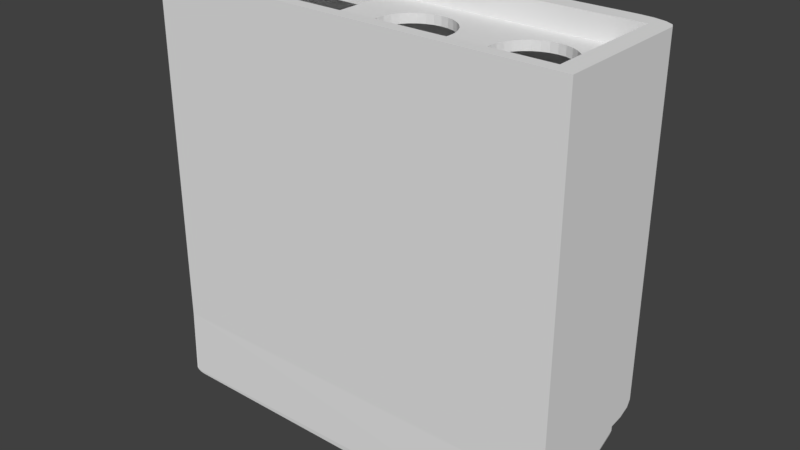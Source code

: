 # Source: 4.blend  (saved by Blender 2.79.0; exported with 4.5.12 LTS)
import bpy
from mathutils import Matrix  # noqa: F401  (used for matrix-valued properties, if any)

bpy.ops.wm.read_factory_settings(use_empty=True)
scene = bpy.context.scene
scene.name = 'Scene'

# ---- collections
col_collection_1 = bpy.data.collections.new('Collection 1'); scene.collection.children.link(col_collection_1)

# ---- world
world_world = bpy.data.worlds.new('World'); scene.world = world_world
world_world.color = (0.05088, 0.05088, 0.05088)
world_world.use_sun_shadow = False
world_world.sun_shadow_jitter_overblur = 0.0
world_world.cycles.sampling_method = 'MANUAL'

# ---- meshes
me_cube_001 = bpy.data.meshes.new('Cube.001')
me_cube_001.from_pydata([(-0.9144, -0.7742, -0.9496), (-0.9144, 0.7742, -0.9496), (0.9144, -0.7742, -0.9496), (0.9144, 0.7742, -0.9496), (-1.0, -0.9241, -1.0), (-1.0, -0.9241, 1.0), (1.0, -0.9241, -1.0), (1.0, -0.9241, 1.0), (-0.8306, 1.0, 1.0), (-1.0, 0.8306, 1.0), (-0.8954, 0.9871, 1.0), (-0.9504, 0.9504, 1.0), (-0.9871, 0.8954, 1.0), (1.0, 0.8306, 1.0), (0.8306, 1.0, 1.0), (0.9871, 0.8954, 1.0), (0.9504, 0.9504, 1.0), (0.8954, 0.9871, 1.0), (-1.0, 0.8306, -0.9281), (-1.0, 0.4621, -1.0), (-1.0, 0.7812, -0.9641), (-1.0, 0.6463, -0.9904), (-0.8235, 0.9281, -1.0), (-0.8306, 1.0, -0.9281), (-0.827, 0.9641, -0.9904), (-0.8296, 0.9904, -0.9641), (-0.9194, 0.8674, -1.0), (-0.9871, 0.8954, -0.9281), (-0.9532, 0.8814, -0.9904), (-0.978, 0.8916, -0.9641), (-0.8985, 0.8985, -1.0), (-0.9504, 0.9504, -0.9281), (-0.9245, 0.9245, -0.9904), (-0.9434, 0.9434, -0.9641), (-0.8674, 0.9194, -1.0), (-0.8954, 0.9871, -0.9281), (-0.8814, 0.9532, -0.9904), (-0.8916, 0.978, -0.9641), (0.8235, 0.9281, -1.0), (0.8306, 1.0, -0.9281), (0.827, 0.9641, -0.9904), (0.8296, 0.9904, -0.9641), (1.0, 0.4621, -1.0), (1.0, 0.8306, -0.9281), (1.0, 0.6463, -0.9904), (1.0, 0.7812, -0.9641), (0.8674, 0.9194, -1.0), (0.8954, 0.9871, -0.9281), (0.8814, 0.9532, -0.9904), (0.8916, 0.978, -0.9641), (0.8985, 0.8985, -1.0), (0.9504, 0.9504, -0.9281), (0.9245, 0.9245, -0.9904), (0.9434, 0.9434, -0.9641), (0.9194, 0.8674, -1.0), (0.9871, 0.8954, -0.9281), (0.9532, 0.8814, -0.9904), (0.978, 0.8916, -0.9641), (-0.8235, 0.9115, -1.016), (-0.8674, 0.9032, -1.017), (-0.8985, 0.8832, -1.019), (0.8985, 0.8832, -1.019), (0.8674, 0.9032, -1.017), (0.8235, 0.9115, -1.016), (-1.0, -0.9438, -1.366), (-0.9523, -0.9397, -1.392), (-0.9936, -0.9417, -1.379), (-0.9761, -0.9402, -1.389), (0.9523, -0.9397, -1.392), (1.0, -0.9469, -1.345), (0.9761, -0.9406, -1.386), (0.9936, -0.9433, -1.369), (-0.8985, 0.8832, -1.019), (-0.9194, 0.8674, -1.0), (-0.909, 0.8701, -1.018), (-0.9166, 0.8643, -1.011), (-0.9565, 0.5119, -1.084), (-1.0, 0.4634, -1.047), (-0.9782, 0.4879, -1.075), (-0.9942, 0.4701, -1.062), (1.0, 0.4628, -1.026), (0.9565, 0.4632, -1.095), (0.9942, 0.4633, -1.053), (0.9782, 0.4635, -1.078), (0.9194, 0.8674, -1.0), (0.8985, 0.8832, -1.019), (0.9166, 0.8643, -1.011), (0.909, 0.8701, -1.018), (-0.9144, -0.7742, 1.0), (0.9144, -0.7742, 1.0), (-0.9144, 0.7555, 1.0), (-0.9144, 0.7742, 1.0), (0.9144, 0.7742, 1.0), (-0.9636, -0.8168, 0.8194), (-0.9636, -0.8168, 0.8721), (-0.9636, 0.8149, 0.8194), (-0.9636, 0.8149, 0.8721), (0.9636, -0.8168, 0.8194), (0.9636, -0.8168, 0.8721), (0.9636, 0.8149, 0.8194), (0.9636, 0.8149, 0.8721), (0.7695, -0.2683, 0.8721), (0.7695, -0.2683, 0.8194), (0.6194, 0.4829, 0.8721), (0.6194, 0.4829, 0.8194), (0.5842, 0.4736, 0.8721), (0.5842, 0.4736, 0.8194), (0.5504, 0.4461, 0.8721), (0.5504, 0.4461, 0.8194), (0.4528, -0.1848, 0.8721), (0.4528, -0.1848, 0.8194), (0.4694, -0.2683, 0.8721), (0.4694, -0.2683, 0.8194), (0.4425, -0.0942, 0.8721), (0.4425, -0.0942, 0.8194), (0.4919, -0.3414, 0.8721), (0.4919, -0.3414, 0.8194), (0.5842, -0.4736, 0.8721), (0.5842, -0.4736, 0.8194), (0.6194, -0.4829, 0.8721), (0.6194, -0.4829, 0.8194), (0.5504, -0.4461, 0.8721), (0.5504, -0.4461, 0.8194), (0.7964, 0.0942, 0.8721), (0.7964, 0.0942, 0.8194), (0.7197, 0.4015, 0.8721), (0.7197, 0.4015, 0.8194), (0.7999, 3.644e-08, 0.8721), (0.7999, 3.644e-08, 0.8194), (0.7861, 0.1848, 0.8721), (0.7861, 0.1848, 0.8194), (0.6546, -0.4736, 0.8721), (0.6546, -0.4736, 0.8194), (0.4919, 0.3414, 0.8721), (0.4919, 0.3414, 0.8194), (0.5192, 0.4015, 0.8721), (0.5192, 0.4015, 0.8194), (0.4694, 0.2683, 0.8721), (0.4694, 0.2683, 0.8194), (0.7964, -0.0942, 0.8721), (0.7964, -0.0942, 0.8194), (0.7197, -0.4015, 0.8721), (0.7197, -0.4015, 0.8194), (0.747, -0.3414, 0.8721), (0.747, -0.3414, 0.8194), (0.7861, -0.1848, 0.8721), (0.7861, -0.1848, 0.8194), (0.439, 4.662e-07, 0.8721), (0.439, 4.662e-07, 0.8194), (0.5192, -0.4015, 0.8721), (0.5192, -0.4015, 0.8194), (0.4425, 0.0942, 0.8721), (0.4425, 0.0942, 0.8194), (0.747, 0.3414, 0.8721), (0.747, 0.3414, 0.8194), (0.6885, -0.4461, 0.8721), (0.6885, -0.4461, 0.8194), (0.7695, 0.2683, 0.8721), (0.7695, 0.2683, 0.8194), (0.4528, 0.1848, 0.8721), (0.4528, 0.1848, 0.8194), (0.6885, 0.4461, 0.8721), (0.6885, 0.4461, 0.8194), (0.6546, 0.4736, 0.8721), (0.6546, 0.4736, 0.8194), (0.2221, -0.2683, 0.8721), (0.2221, -0.2683, 0.8194), (0.07207, 0.4829, 0.8721), (0.07207, 0.4829, 0.8194), (0.03687, 0.4736, 0.8721), (0.03687, 0.4736, 0.8194), (0.003029, 0.4461, 0.8721), (0.003029, 0.4461, 0.8194), (-0.09461, -0.1848, 0.8721), (-0.09461, -0.1848, 0.8194), (-0.07794, -0.2683, 0.8721), (-0.07794, -0.2683, 0.8194), (-0.1049, -0.0942, 0.8721), (-0.1049, -0.0942, 0.8194), (-0.0555, -0.3414, 0.8721), (-0.0555, -0.3414, 0.8194), (0.03687, -0.4736, 0.8721), (0.03687, -0.4736, 0.8194), (0.07207, -0.4829, 0.8721), (0.07207, -0.4829, 0.8194), (0.003029, -0.4461, 0.8721), (0.003029, -0.4461, 0.8194), (0.249, 0.0942, 0.8721), (0.249, 0.0942, 0.8194), (0.2471, 0.1115, 0.8721), (0.1723, 0.4015, 0.8721), (0.1723, 0.4015, 0.8194), (0.2525, 3.655e-08, 0.8721), (0.2525, 3.644e-08, 0.8194), (0.2388, 0.1848, 0.8721), (0.2388, 0.1848, 0.8194), (0.1073, -0.4736, 0.8721), (0.1073, -0.4736, 0.8194), (0.2471, 0.1115, 0.8194), (-0.0555, 0.3414, 0.8721), (-0.0555, 0.3414, 0.8194), (-0.02816, 0.4015, 0.8721), (-0.02816, 0.4015, 0.8194), (-0.06959, 0.2955, 0.8721), (-0.07794, 0.2683, 0.8721), (-0.06959, 0.2955, 0.8194), (-0.07794, 0.2683, 0.8194), (0.249, -0.0942, 0.8721), (0.249, -0.0942, 0.8194), (0.1723, -0.4015, 0.8721), (0.1723, -0.4015, 0.8194), (0.1996, -0.3414, 0.8721), (0.1996, -0.3414, 0.8194), (0.2388, -0.1848, 0.8721), (0.2388, -0.1848, 0.8194), (-0.1083, 4.662e-07, 0.8721), (-0.1083, 4.662e-07, 0.8194), (-0.02816, -0.4015, 0.8721), (-0.02816, -0.4015, 0.8194), (-0.1049, 0.0942, 0.8721), (-0.1049, 0.0942, 0.8194), (0.1996, 0.3414, 0.8721), (0.1996, 0.3414, 0.8194), (0.1411, -0.4461, 0.8721), (0.1411, -0.4461, 0.8194), (0.2221, 0.2683, 0.8721), (0.2221, 0.2683, 0.8194), (-0.09461, 0.1848, 0.8721), (-0.09461, 0.1848, 0.8194), (0.1411, 0.4461, 0.8721), (0.1411, 0.4461, 0.8194), (0.1073, 0.4736, 0.8721), (0.1073, 0.4736, 0.8194), (-0.7855, -0.5369, 0.8721), (-0.7855, -0.5369, 0.8194), (-0.2894, -0.5369, 0.8721), (-0.2894, -0.5369, 0.8194), (-0.7855, 0.5369, 0.8721), (-0.7855, 0.5369, 0.8194), (-0.2894, 0.4232, 0.8721), (-0.2894, 0.5369, 0.8721), (-0.2894, 0.4232, 0.8194), (-0.2894, 0.5369, 0.8194), (-0.4852, 0.5369, 0.8721), (-0.4852, 0.5369, 0.8194)], [], [(0, 1, 91, 90, 88), (1, 3, 92, 91), (3, 2, 89, 92), (2, 0, 88, 89), (1, 0, 2, 3), (11, 31, 27, 12), (13, 92, 89, 88, 90, 9, 5, 7), (6, 7, 5, 4), (8, 23, 35, 10), (16, 51, 47, 17), (23, 8, 14, 39), (17, 47, 39, 14), (10, 35, 31, 11), (4, 5, 9, 18, 20, 21, 19), (42, 44, 45, 43, 13, 7, 6), (15, 55, 51, 16), (13, 43, 55, 15), (12, 27, 18, 9), (22, 34, 36, 24), (24, 36, 37, 25), (25, 37, 35, 23), (34, 30, 32, 36), (36, 32, 33, 37), (37, 33, 31, 35), (30, 26, 28, 32), (32, 28, 29, 33), (33, 29, 27, 31), (26, 19, 21, 28), (28, 21, 20, 29), (29, 20, 18, 27), (42, 54, 56, 44), (44, 56, 57, 45), (45, 57, 55, 43), (54, 50, 52, 56), (56, 52, 53, 57), (57, 53, 51, 55), (50, 46, 48, 52), (52, 48, 49, 53), (53, 49, 47, 51), (46, 38, 40, 48), (48, 40, 41, 49), (49, 41, 39, 47), (23, 39, 41, 25), (25, 41, 40, 24), (24, 40, 38, 22), (34, 22, 58, 59), (4, 19, 77, 64), (42, 6, 69, 80), (50, 54, 84, 86, 87, 85, 61), (26, 30, 60, 72, 74, 75, 73), (30, 34, 59, 60), (19, 26, 73, 77), (54, 42, 80, 84), (22, 38, 63, 58), (46, 50, 61, 62), (76, 72, 60, 59, 58, 63, 62, 61, 85, 81, 68, 65), (38, 46, 62, 63), (72, 76, 78, 74), (74, 78, 79, 75), (75, 79, 77, 73), (81, 85, 87, 83), (83, 87, 86, 82), (82, 86, 84, 80), (64, 77, 79, 66), (66, 79, 78, 67), (67, 78, 76, 65), (80, 69, 71, 82), (82, 71, 70, 83), (83, 70, 68, 81), (6, 4, 64, 66, 67, 65, 68, 70, 71, 69), (9, 90, 91, 92, 13, 15, 16, 17, 14, 8, 10, 11, 12), (93, 94, 96, 95), (95, 96, 100, 99), (99, 100, 98, 97), (97, 98, 94, 93), (95, 99, 128, 124, 130, 158, 154, 126, 162, 164, 104, 106, 108, 136, 134, 138, 160, 152, 148, 198, 195, 226, 222, 191, 230, 232, 168, 170, 172, 202, 200, 205, 241, 242, 244), (100, 127, 139, 145, 101, 143, 141, 155, 131, 119, 117, 121, 149, 115, 111, 109, 113, 147, 189, 187, 192, 207, 213, 165, 211, 209, 223, 196, 183, 181, 185, 217, 179, 175, 173, 177, 215, 219, 227, 204, 203, 239, 235, 233, 237, 243, 96, 94, 98), (140, 139, 127, 128), (144, 143, 101, 102), (102, 101, 145, 146), (152, 151, 147, 148), (124, 123, 129, 130), (128, 127, 123, 124), (158, 157, 153, 154), (104, 103, 105, 106), (118, 117, 119, 120), (138, 137, 159, 160), (120, 119, 131, 132), (106, 105, 107, 108), (154, 153, 125, 126), (150, 149, 121, 122), (126, 125, 161, 162), (142, 141, 143, 144), (136, 135, 133, 134), (160, 159, 151, 152), (114, 110, 112, 116, 150, 122, 118, 120, 132, 156, 142, 144, 102, 146, 140, 128, 99, 97, 93, 95, 244, 238, 234, 236, 241, 205, 206, 228, 220, 216, 178, 174, 176, 180, 218, 186, 182, 184, 197, 224, 210, 212, 166, 214, 208, 193, 188, 198, 148), (156, 155, 141, 142), (116, 115, 149, 150), (110, 109, 111, 112), (164, 163, 103, 104), (130, 129, 157, 158), (148, 147, 113, 114), (146, 145, 139, 140), (122, 121, 117, 118), (108, 107, 135, 136), (162, 161, 163, 164), (132, 131, 155, 156), (114, 113, 109, 110), (134, 133, 137, 138), (96, 243, 240, 239, 203, 199, 201, 171, 169, 167, 231, 229, 190, 221, 225, 194, 189, 147, 151, 159, 137, 133, 135, 107, 105, 103, 163, 161, 125, 153, 157, 129, 123, 127, 100), (112, 111, 115, 116), (208, 207, 192, 193), (212, 211, 165, 166), (166, 165, 213, 214), (220, 219, 215, 216), (188, 187, 189, 194, 195, 198), (193, 192, 187, 188), (226, 225, 221, 222), (168, 167, 169, 170), (182, 181, 183, 184), (206, 204, 227, 228), (184, 183, 196, 197), (170, 169, 171, 172), (222, 221, 190, 191), (218, 217, 185, 186), (191, 190, 229, 230), (210, 209, 211, 212), (202, 201, 199, 200), (228, 227, 219, 220), (224, 223, 209, 210), (180, 179, 217, 218), (174, 173, 175, 176), (232, 231, 167, 168), (195, 194, 225, 226), (216, 215, 177, 178), (214, 213, 207, 208), (186, 185, 181, 182), (172, 171, 201, 202), (230, 229, 231, 232), (197, 196, 223, 224), (178, 177, 173, 174), (200, 199, 203, 204, 206, 205), (176, 175, 179, 180), (236, 235, 239, 240, 242, 241), (242, 240, 243, 237, 238, 244), (238, 237, 233, 234), (234, 233, 235, 236)])
_uv = me_cube_001.uv_layers.new(name='UVMap')
_uv.uv.foreach_set('vector', [0.7872, 0.0, 0.9973, 0.0001332, 0.9973, 0.2394, 0.9947, 0.2394, 0.7872, 0.2393, 0.777, 0.778, 0.5287, 0.778, 0.5287, 0.5386, 0.777, 0.5386, 1.0, 0.5323, 0.7899, 0.5325, 0.7899, 0.2933, 1.0, 0.2931, 0.0, 0.5393, 0.2483, 0.5393, 0.2483, 0.7782, 4.046e-08, 0.7782, 0.9872, 1.0, 0.777, 1.0, 0.777, 0.7755, 0.9872, 0.7755, 0.5287, 0.2933, 0.5287, 0.5299, 0.5211, 0.5297, 0.5211, 0.2931, 0.7669, 0.2931, 0.7593, 0.3036, 0.5491, 0.3036, 0.5491, 0.5281, 0.7567, 0.5281, 0.7669, 0.5386, 0.5287, 0.5386, 0.5287, 0.2931, 3.398e-07, 0.2455, 1.295e-07, 1.464e-08, 0.2715, 0.0, 0.2715, 0.2455, 0.7709, 0.2411, 0.7709, 0.004829, 0.7797, 0.004732, 0.7797, 0.241, 0.5291, 0.2407, 0.5291, 0.004457, 0.5366, 0.004732, 0.5366, 0.241, 0.7709, 0.004829, 0.7709, 0.2411, 0.5454, 0.2411, 0.5454, 0.004829, 0.5366, 0.241, 0.5366, 0.004732, 0.5454, 0.004829, 0.5454, 0.2411, 0.7797, 0.241, 0.7797, 0.004732, 0.7872, 0.004457, 0.7872, 0.2407, 0.2742, 0.5387, 0.2742, 0.2933, 0.5122, 0.2931, 0.5122, 0.5297, 0.5055, 0.5341, 0.4872, 0.5374, 0.4623, 0.5386, 0.4627, 0.04758, 0.4877, 0.04878, 0.506, 0.05202, 0.5127, 0.05643, 0.5127, 0.2931, 0.2746, 0.2929, 0.2746, 0.04746, 0.5215, 0.2931, 0.5215, 0.0564, 0.5291, 0.0563, 0.5291, 0.293, 0.5127, 0.2931, 0.5127, 0.05643, 0.5215, 0.0564, 0.5215, 0.2931, 0.5211, 0.2931, 0.5211, 0.5297, 0.5122, 0.5297, 0.5122, 0.2931, 0.2588, 0.3154, 0.2576, 0.31, 0.2624, 0.3083, 0.2638, 0.3149, 0.2638, 0.3149, 0.2624, 0.3083, 0.2663, 0.307, 0.2679, 0.3146, 0.7708, 0.000352, 0.7792, 0.0002595, 0.7797, 0.004732, 0.7709, 0.004829, 0.2576, 0.31, 0.2548, 0.3061, 0.2585, 0.303, 0.2624, 0.3083, 0.2624, 0.3083, 0.2585, 0.303, 0.2616, 0.3007, 0.2663, 0.307, 0.7792, 0.0002595, 0.7862, 2.927e-08, 0.7872, 0.004457, 0.7797, 0.004732, 0.2548, 0.3061, 0.2507, 0.3036, 0.2527, 0.2994, 0.2585, 0.303, 0.2585, 0.303, 0.2527, 0.2994, 0.2547, 0.2964, 0.2616, 0.3007, 0.5278, 0.5343, 0.5206, 0.5342, 0.5211, 0.5297, 0.5287, 0.5299, 0.2507, 0.3036, 0.1963, 0.2937, 0.2212, 0.2937, 0.2527, 0.2994, 0.5193, 0.5375, 0.4872, 0.5374, 0.5055, 0.5341, 0.5206, 0.5342, 0.5206, 0.5342, 0.5055, 0.5341, 0.5122, 0.5297, 0.5211, 0.5297, 0.1963, 0.5393, 0.2507, 0.5293, 0.2527, 0.5335, 0.2212, 0.5393, 0.2212, 0.5393, 0.2527, 0.5335, 0.2547, 0.5366, 0.2399, 0.5393, 0.506, 0.05202, 0.5211, 0.05196, 0.5215, 0.0564, 0.5127, 0.05643, 0.2507, 0.5293, 0.2548, 0.5268, 0.2585, 0.53, 0.2527, 0.5335, 0.2527, 0.5335, 0.2585, 0.53, 0.2616, 0.5323, 0.2547, 0.5366, 0.5211, 0.05196, 0.5282, 0.05186, 0.5291, 0.0563, 0.5215, 0.0564, 0.2548, 0.5268, 0.2576, 0.5229, 0.2624, 0.5247, 0.2585, 0.53, 0.2585, 0.53, 0.2624, 0.5247, 0.2663, 0.5259, 0.2616, 0.5323, 0.5301, 0.0, 0.5371, 0.0002594, 0.5366, 0.004732, 0.5291, 0.004457, 0.2576, 0.5229, 0.2588, 0.5176, 0.2638, 0.518, 0.2624, 0.5247, 0.2624, 0.5247, 0.2638, 0.518, 0.2679, 0.5183, 0.2663, 0.5259, 0.5371, 0.0002594, 0.5455, 0.000352, 0.5454, 0.004829, 0.5366, 0.004732, 0.7709, 0.004829, 0.5454, 0.004829, 0.5455, 0.000352, 0.7708, 0.000352, 0.2679, 0.3146, 0.2679, 0.5183, 0.2638, 0.518, 0.2638, 0.3149, 0.2638, 0.3149, 0.2638, 0.518, 0.2588, 0.5176, 0.2588, 0.3154, 0.2576, 0.31, 0.2588, 0.3154, 0.2562, 0.3153, 0.2551, 0.31, 0.2742, 0.5387, 0.4623, 0.5386, 0.4624, 0.5443, 0.2715, 0.5836, 0.4627, 0.04758, 0.2746, 0.04746, 0.2715, 0.005061, 0.4628, 0.04439, 0.5223, 0.04731, 0.518, 0.04737, 0.518, 0.04737, 0.5176, 0.04599, 0.5184, 0.0451, 0.5202, 0.04492, 0.5202, 0.04492, 0.5176, 0.5388, 0.5219, 0.5389, 0.5198, 0.5413, 0.5198, 0.5413, 0.518, 0.5411, 0.5172, 0.5402, 0.5176, 0.5388, 0.2707, 0.2978, 0.2707, 0.3016, 0.2683, 0.3015, 0.2679, 0.2977, 0.4623, 0.5386, 0.5176, 0.5388, 0.5176, 0.5388, 0.4624, 0.5443, 0.518, 0.04737, 0.4627, 0.04758, 0.4628, 0.04439, 0.518, 0.04737, 0.2588, 0.3154, 0.2588, 0.5176, 0.2562, 0.5175, 0.2562, 0.3153, 0.2707, 0.2937, 0.2707, 0.2976, 0.2679, 0.2977, 0.2683, 0.2938, 0.2012, 0.299, 0.2523, 0.3061, 0.2523, 0.3061, 0.2551, 0.31, 0.2562, 0.3153, 0.2562, 0.5175, 0.2551, 0.5229, 0.2523, 0.5268, 0.2523, 0.5268, 0.1944, 0.5339, 1.618e-08, 0.5333, 0.0, 0.2995, 0.2588, 0.5176, 0.2576, 0.5229, 0.2551, 0.5229, 0.2562, 0.5175, 0.2523, 0.3061, 0.2012, 0.299, 0.1982, 0.2963, 0.2506, 0.3049, 0.518, 0.5411, 0.4658, 0.5479, 0.4634, 0.5462, 0.5172, 0.5402, 0.5172, 0.5402, 0.4634, 0.5462, 0.4624, 0.5443, 0.5176, 0.5388, 0.1944, 0.5339, 0.2523, 0.5268, 0.2506, 0.528, 0.1948, 0.5366, 0.463, 0.03794, 0.5184, 0.0451, 0.5176, 0.04599, 0.4629, 0.04107, 0.4629, 0.04107, 0.5176, 0.04599, 0.518, 0.04737, 0.4628, 0.04439, 0.2715, 0.5836, 0.4624, 0.5443, 0.4634, 0.5462, 0.2718, 0.5853, 1.335e-05, 0.2944, 0.1961, 0.2944, 0.1982, 0.2963, 3.592e-06, 0.2965, 3.592e-06, 0.2965, 0.1982, 0.2963, 0.2012, 0.299, 0.0, 0.2995, 0.4628, 0.04439, 0.2715, 0.005061, 0.272, 0.002161, 0.4629, 0.04107, 0.4629, 0.04107, 0.272, 0.002161, 0.2724, 0.0, 0.463, 0.03794, 0.1948, 0.5366, 6.295e-06, 0.5362, 1.618e-08, 0.5333, 0.1944, 0.5339, 3.398e-07, 0.2455, 0.2715, 0.2455, 0.2715, 0.2905, 0.2706, 0.2921, 0.2683, 0.2933, 0.265, 0.2937, 0.006478, 0.2937, 0.003239, 0.293, 0.0008679, 0.2909, 0.0, 0.288, 0.7669, 0.5386, 0.7567, 0.5281, 0.7593, 0.5281, 0.7593, 0.3036, 0.7669, 0.2931, 0.7757, 0.2947, 0.7832, 0.2992, 0.7881, 0.3059, 0.7899, 0.3139, 0.7899, 0.5178, 0.7881, 0.5258, 0.7832, 0.5325, 0.7757, 0.5371, 0.5001, 0.7855, 0.493, 0.7855, 0.493, 0.5853, 0.5001, 0.5853, 0.2626, 0.7759, 0.2554, 0.7759, 0.2554, 0.5393, 0.2626, 0.5393, 0.2697, 0.7395, 0.2626, 0.7395, 0.2626, 0.5393, 0.2697, 0.5393, 0.2554, 0.7759, 0.2483, 0.7759, 0.2483, 0.5393, 0.2554, 0.5393, 0.777, 0.7755, 0.777, 0.5389, 0.8862, 0.5589, 0.8735, 0.5593, 0.8614, 0.5606, 0.8502, 0.5626, 0.8404, 0.5654, 0.8324, 0.5688, 0.8264, 0.5726, 0.8227, 0.5767, 0.8215, 0.5811, 0.8227, 0.5854, 0.8264, 0.5895, 0.8324, 0.5934, 0.8404, 0.5967, 0.8502, 0.5995, 0.8614, 0.6015, 0.8735, 0.6027, 0.8862, 0.6032, 0.8712, 0.6267, 0.8614, 0.6278, 0.8502, 0.6298, 0.8404, 0.6326, 0.8324, 0.636, 0.8264, 0.6398, 0.8227, 0.6439, 0.8215, 0.6483, 0.8227, 0.6526, 0.8264, 0.6567, 0.8324, 0.6606, 0.8404, 0.6639, 0.8466, 0.6656, 0.8295, 0.6926, 0.8142, 0.6927, 0.8142, 0.7167, 0.493, 0.5853, 0.3824, 0.6054, 0.3696, 0.6058, 0.3573, 0.607, 0.346, 0.6091, 0.336, 0.6118, 0.3279, 0.6152, 0.3218, 0.619, 0.3181, 0.6232, 0.3168, 0.6275, 0.3181, 0.6318, 0.3218, 0.636, 0.3279, 0.6398, 0.336, 0.6432, 0.346, 0.6459, 0.3573, 0.648, 0.3696, 0.6492, 0.3824, 0.6497, 0.3975, 0.6732, 0.3952, 0.673, 0.3824, 0.6726, 0.3696, 0.673, 0.3573, 0.6743, 0.346, 0.6763, 0.336, 0.6791, 0.3279, 0.6824, 0.3218, 0.6862, 0.3181, 0.6904, 0.3168, 0.6947, 0.3181, 0.699, 0.3218, 0.7032, 0.3279, 0.707, 0.336, 0.7104, 0.346, 0.7131, 0.3573, 0.7152, 0.3696, 0.7164, 0.3824, 0.7169, 0.3952, 0.7164, 0.4075, 0.7152, 0.4188, 0.7131, 0.4225, 0.7121, 0.4398, 0.7391, 0.3095, 0.7391, 0.3095, 0.8, 0.4553, 0.8, 0.4553, 0.7631, 0.493, 0.8219, 0.2715, 0.8219, 0.2715, 0.5853, 0.5145, 0.7383, 0.5216, 0.7384, 0.5216, 0.7499, 0.5144, 0.7499, 0.5147, 0.7078, 0.5218, 0.7078, 0.5217, 0.7169, 0.5146, 0.7169, 0.5146, 0.7169, 0.5217, 0.7169, 0.5217, 0.7272, 0.5145, 0.7272, 0.2626, 0.7824, 0.2697, 0.7824, 0.2697, 0.7939, 0.2626, 0.7939, 0.5145, 0.7615, 0.5216, 0.7615, 0.5217, 0.7726, 0.5145, 0.7725, 0.5144, 0.7499, 0.5216, 0.7499, 0.5216, 0.7615, 0.5145, 0.7615, 0.5146, 0.7827, 0.5217, 0.7827, 0.5218, 0.7916, 0.5147, 0.7916, 0.5363, 0.2835, 0.5291, 0.2835, 0.5291, 0.2792, 0.5363, 0.2792, 0.5365, 0.2709, 0.5294, 0.2709, 0.5294, 0.2665, 0.5366, 0.2665, 0.2627, 0.7611, 0.2698, 0.7611, 0.2698, 0.7713, 0.2626, 0.7713, 0.5366, 0.2665, 0.5294, 0.2665, 0.5294, 0.2622, 0.5365, 0.2622, 0.5363, 0.2792, 0.5291, 0.2792, 0.5292, 0.275, 0.5363, 0.275, 0.5147, 0.7916, 0.5218, 0.7916, 0.5219, 0.7989, 0.5148, 0.7989, 0.2628, 0.8435, 0.27, 0.8435, 0.2701, 0.849, 0.2629, 0.849, 0.5148, 0.7989, 0.5219, 0.7989, 0.5221, 0.8043, 0.5149, 0.8043, 0.5148, 0.7004, 0.5219, 0.7004, 0.5218, 0.7078, 0.5147, 0.7078, 0.2628, 0.7449, 0.27, 0.7449, 0.2699, 0.7522, 0.2627, 0.7522, 0.2626, 0.7713, 0.2698, 0.7713, 0.2697, 0.7824, 0.2626, 0.7824, 0.8988, 0.6027, 0.9109, 0.6014, 0.9221, 0.5994, 0.9319, 0.5966, 0.94, 0.5933, 0.946, 0.5894, 0.9496, 0.5853, 0.9509, 0.5809, 0.9496, 0.5766, 0.946, 0.5725, 0.94, 0.5686, 0.9319, 0.5653, 0.9221, 0.5625, 0.9109, 0.5605, 0.8988, 0.5593, 0.8862, 0.5589, 0.777, 0.5389, 0.9956, 0.5386, 0.9956, 0.7752, 0.777, 0.7755, 0.8142, 0.7167, 0.8142, 0.7536, 0.9581, 0.7534, 0.9581, 0.6925, 0.8295, 0.6926, 0.8466, 0.6656, 0.8502, 0.6667, 0.8614, 0.6687, 0.8735, 0.6699, 0.8862, 0.6704, 0.8988, 0.6699, 0.9109, 0.6686, 0.9221, 0.6666, 0.9319, 0.6638, 0.94, 0.6605, 0.946, 0.6566, 0.9496, 0.6525, 0.9509, 0.6481, 0.9496, 0.6438, 0.946, 0.6397, 0.94, 0.6358, 0.9319, 0.6325, 0.9221, 0.6298, 0.9109, 0.6277, 0.8988, 0.6265, 0.8862, 0.6261, 0.8735, 0.6265, 0.8712, 0.6267, 0.8862, 0.6032, 0.5149, 0.6948, 0.5221, 0.6948, 0.5219, 0.7004, 0.5148, 0.7004, 0.2627, 0.836, 0.2699, 0.836, 0.27, 0.8435, 0.2628, 0.8435, 0.2626, 0.8166, 0.2698, 0.8166, 0.2698, 0.8269, 0.2627, 0.8269, 0.5363, 0.2878, 0.5291, 0.2878, 0.5291, 0.2835, 0.5363, 0.2835, 0.5145, 0.7725, 0.5217, 0.7726, 0.5217, 0.7827, 0.5146, 0.7827, 0.2626, 0.7939, 0.2697, 0.7939, 0.2697, 0.8055, 0.2626, 0.8055, 0.5145, 0.7272, 0.5217, 0.7272, 0.5216, 0.7384, 0.5145, 0.7383, 0.5363, 0.275, 0.5291, 0.275, 0.5294, 0.2709, 0.5365, 0.2709, 0.2629, 0.7395, 0.2701, 0.7395, 0.27, 0.7449, 0.2628, 0.7449, 0.5363, 0.292, 0.5292, 0.292, 0.5291, 0.2878, 0.5363, 0.2878, 0.5365, 0.2622, 0.5294, 0.2622, 0.5291, 0.2581, 0.5363, 0.2581, 0.2626, 0.8055, 0.2697, 0.8055, 0.2698, 0.8166, 0.2626, 0.8166, 0.2627, 0.7522, 0.2699, 0.7522, 0.2698, 0.7611, 0.2627, 0.7611, 0.493, 0.8219, 0.4553, 0.7631, 0.4553, 0.7391, 0.4398, 0.7391, 0.4225, 0.7121, 0.4287, 0.7104, 0.4369, 0.707, 0.4429, 0.7032, 0.4467, 0.699, 0.4479, 0.6947, 0.4467, 0.6904, 0.4429, 0.6862, 0.4369, 0.6824, 0.4287, 0.6791, 0.4188, 0.6763, 0.4075, 0.6743, 0.3975, 0.6732, 0.3824, 0.6497, 0.3952, 0.6492, 0.4075, 0.648, 0.4188, 0.6459, 0.4287, 0.6432, 0.4369, 0.6398, 0.4429, 0.636, 0.4467, 0.6318, 0.4479, 0.6275, 0.4467, 0.6232, 0.4429, 0.619, 0.4369, 0.6152, 0.4287, 0.6118, 0.4188, 0.6091, 0.4075, 0.607, 0.3952, 0.6058, 0.3824, 0.6054, 0.493, 0.5853, 0.2627, 0.8269, 0.2698, 0.8269, 0.2699, 0.836, 0.2627, 0.836, 0.5145, 0.6288, 0.5216, 0.6289, 0.5216, 0.6404, 0.5144, 0.6404, 0.5147, 0.5983, 0.5218, 0.5983, 0.5217, 0.6074, 0.5146, 0.6074, 0.5146, 0.6074, 0.5217, 0.6074, 0.5217, 0.6177, 0.5145, 0.6177, 0.5002, 0.7599, 0.5073, 0.7599, 0.5073, 0.7714, 0.5001, 0.7714, 0.5145, 0.652, 0.5216, 0.652, 0.5216, 0.6541, 0.5217, 0.6631, 0.5145, 0.663, 0.5145, 0.6541, 0.5144, 0.6404, 0.5216, 0.6404, 0.5216, 0.652, 0.5145, 0.652, 0.5146, 0.6732, 0.5217, 0.6732, 0.5218, 0.6821, 0.5147, 0.6821, 0.5435, 0.2835, 0.5363, 0.2835, 0.5363, 0.2792, 0.5435, 0.2792, 0.5365, 0.2539, 0.5294, 0.2539, 0.5294, 0.2496, 0.5366, 0.2496, 0.5002, 0.7386, 0.5074, 0.7386, 0.5073, 0.7488, 0.5002, 0.7488, 0.5366, 0.2496, 0.5294, 0.2496, 0.5294, 0.2453, 0.5365, 0.2453, 0.5435, 0.2792, 0.5363, 0.2792, 0.5363, 0.275, 0.5435, 0.275, 0.5147, 0.6821, 0.5218, 0.6821, 0.5219, 0.6894, 0.5148, 0.6894, 0.5004, 0.821, 0.5076, 0.821, 0.5077, 0.8266, 0.5005, 0.8266, 0.5148, 0.6894, 0.5219, 0.6894, 0.5221, 0.6948, 0.5149, 0.6948, 0.5148, 0.5909, 0.5219, 0.5909, 0.5218, 0.5983, 0.5147, 0.5983, 0.5004, 0.7224, 0.5076, 0.7224, 0.5075, 0.7297, 0.5003, 0.7297, 0.5002, 0.7488, 0.5073, 0.7488, 0.5073, 0.7599, 0.5002, 0.7599, 0.5149, 0.5853, 0.5221, 0.5853, 0.5219, 0.5909, 0.5148, 0.5909, 0.5003, 0.8135, 0.5075, 0.8135, 0.5076, 0.821, 0.5004, 0.821, 0.5002, 0.7941, 0.5073, 0.7941, 0.5074, 0.8044, 0.5002, 0.8045, 0.5435, 0.2878, 0.5363, 0.2878, 0.5363, 0.2835, 0.5435, 0.2835, 0.5145, 0.663, 0.5217, 0.6631, 0.5217, 0.6732, 0.5146, 0.6732, 0.5001, 0.7714, 0.5073, 0.7714, 0.5073, 0.783, 0.5002, 0.783, 0.5145, 0.6177, 0.5217, 0.6177, 0.5216, 0.6289, 0.5145, 0.6288, 0.5363, 0.2581, 0.5291, 0.2581, 0.5294, 0.2539, 0.5365, 0.2539, 0.5005, 0.7171, 0.5077, 0.7171, 0.5076, 0.7224, 0.5004, 0.7224, 0.5435, 0.292, 0.5363, 0.292, 0.5363, 0.2878, 0.5435, 0.2878, 0.5365, 0.2453, 0.5294, 0.2453, 0.5291, 0.2411, 0.5363, 0.2411, 0.5002, 0.783, 0.5073, 0.783, 0.5073, 0.7941, 0.5002, 0.7941, 0.5003, 0.7297, 0.5075, 0.7297, 0.5074, 0.7353, 0.5074, 0.7386, 0.5002, 0.7386, 0.5003, 0.7353, 0.5002, 0.8045, 0.5074, 0.8044, 0.5075, 0.8135, 0.5003, 0.8135, 0.5144, 0.7171, 0.5073, 0.7171, 0.5073, 0.5992, 0.5073, 0.5853, 0.5144, 0.5853, 0.5144, 0.5992, 0.2483, 0.7759, 0.2554, 0.7759, 0.2554, 0.7999, 0.2554, 0.8368, 0.2483, 0.8368, 0.2483, 0.7999, 0.5073, 0.7171, 0.5001, 0.7171, 0.5001, 0.5853, 0.5073, 0.5853, 0.5287, 0.778, 0.5359, 0.778, 0.5359, 0.8389, 0.5287, 0.8389])
me_cube_001.use_remesh_preserve_volume = False
me_cube_001.use_remesh_preserve_attributes = False
me_cube_001.use_mirror_vertex_groups = False
me_cube_001.update()

# ---- objects
ob_cube = bpy.data.objects.new('Cube', me_cube_001)

# ---- transforms, parenting, visibility, modifiers, constraints
ob_cube.location = (0.0, 0.0, 2.157)
ob_cube.scale = (1.971, 0.7366, 1.639)
ob_cube.lineart.crease_threshold = 0.0

# ---- collection membership
col_collection_1.objects.link(ob_cube)

# ---- scene / render settings (as saved in the file)
scene.frame_start = 1; scene.frame_end = 250; scene.frame_set(1)
scene.render.engine = 'BLENDER_EEVEE_NEXT'
scene.render.resolution_percentage = 50
scene.render.dither_intensity = 0.0
scene.cycles.use_denoising = False
scene.cycles.samples = 128
scene.cycles.sampling_pattern = 'TABULATED_SOBOL'
scene.cycles.use_adaptive_sampling = False
scene.cycles.use_light_tree = False
scene.cycles.blur_glossy = 0.0
scene.cycles.sample_clamp_indirect = 0.0
scene.view_settings.view_transform = 'Standard'
bpy.context.view_layer.update()

# ---- added for rendering (the .blend has no active camera and no usable light): camera, sun
cam_auto = bpy.data.cameras.new('AutoCamera')
cam_auto.lens = 50.0
cam_auto.sensor_width = 36.0
cam_auto.clip_end = 1000.0
ob_auto_camera = bpy.data.objects.new('AutoCamera', cam_auto)
scene.collection.objects.link(ob_auto_camera)
ob_auto_camera.location = (5.31319, -6.35627, 6.08631)
ob_auto_camera.rotation_euler = (1.09748, -7.21219e-08, 0.694738)
scene.camera = ob_auto_camera
light_auto_sun = bpy.data.lights.new('AutoSun', 'SUN')
light_auto_sun.energy = 3.0
light_auto_sun.angle = 0.0523599
ob_auto_sun = bpy.data.objects.new('AutoSun', light_auto_sun)
scene.collection.objects.link(ob_auto_sun)
ob_auto_sun.rotation_euler = (0.872665, 0.174533, 0.523599)
bpy.context.view_layer.update()
